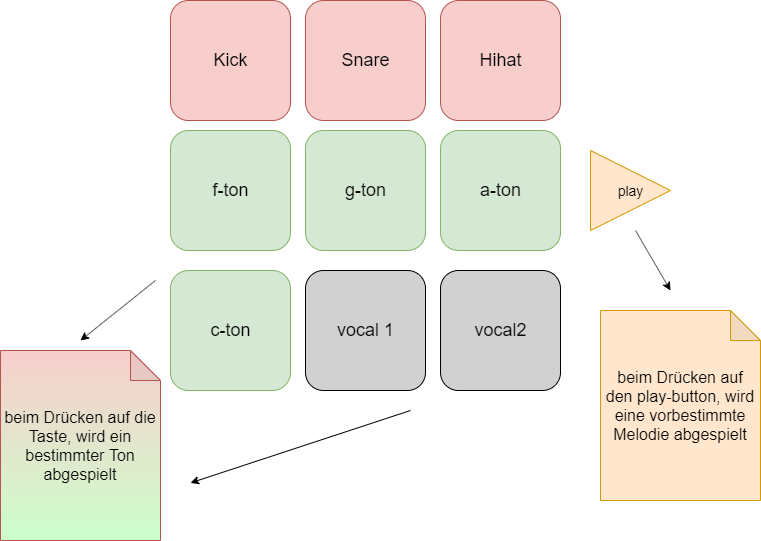

The diagram above was exported from draw.io. Its source (the exported page's mxGraphModel, read from the mxfile embedded in the PNG):
<mxGraphModel dx="1024" dy="566" grid="1" gridSize="10" guides="1" tooltips="1" connect="1" arrows="1" fold="1" page="1" pageScale="1" pageWidth="850" pageHeight="1100" math="0" shadow="0">
  <root>
    <mxCell id="0" />
    <mxCell id="1" parent="0" />
    <mxCell id="ezgAkGu6USnkQdHnRD7O-1" value="&lt;font style=&quot;font-size: 18px&quot;&gt;Kick&lt;/font&gt;" style="rounded=1;whiteSpace=wrap;html=1;fillColor=#f8cecc;strokeColor=#b85450;" vertex="1" parent="1">
      <mxGeometry x="170" y="40" width="120" height="120" as="geometry" />
    </mxCell>
    <mxCell id="ezgAkGu6USnkQdHnRD7O-2" value="&lt;font style=&quot;font-size: 18px&quot;&gt;Snare&lt;/font&gt;" style="rounded=1;whiteSpace=wrap;html=1;fillColor=#f8cecc;strokeColor=#b85450;" vertex="1" parent="1">
      <mxGeometry x="305" y="40" width="120" height="120" as="geometry" />
    </mxCell>
    <mxCell id="ezgAkGu6USnkQdHnRD7O-3" value="&lt;font style=&quot;font-size: 18px&quot;&gt;Hihat&lt;/font&gt;" style="rounded=1;whiteSpace=wrap;html=1;fillColor=#f8cecc;strokeColor=#b85450;" vertex="1" parent="1">
      <mxGeometry x="440" y="40" width="120" height="120" as="geometry" />
    </mxCell>
    <mxCell id="ezgAkGu6USnkQdHnRD7O-4" value="&lt;font style=&quot;font-size: 18px&quot;&gt;a-ton&lt;/font&gt;" style="rounded=1;whiteSpace=wrap;html=1;fillColor=#d5e8d4;strokeColor=#82b366;" vertex="1" parent="1">
      <mxGeometry x="440" y="170" width="120" height="120" as="geometry" />
    </mxCell>
    <mxCell id="ezgAkGu6USnkQdHnRD7O-5" value="&lt;font style=&quot;font-size: 18px&quot;&gt;g-ton&lt;/font&gt;" style="rounded=1;whiteSpace=wrap;html=1;fillColor=#d5e8d4;strokeColor=#82b366;" vertex="1" parent="1">
      <mxGeometry x="305" y="170" width="120" height="120" as="geometry" />
    </mxCell>
    <mxCell id="ezgAkGu6USnkQdHnRD7O-6" value="&lt;font style=&quot;font-size: 18px&quot;&gt;f-ton&lt;/font&gt;" style="rounded=1;whiteSpace=wrap;html=1;fillColor=#d5e8d4;strokeColor=#82b366;" vertex="1" parent="1">
      <mxGeometry x="170" y="170" width="120" height="120" as="geometry" />
    </mxCell>
    <mxCell id="ezgAkGu6USnkQdHnRD7O-7" value="&lt;font style=&quot;font-size: 18px ; background-color: rgb(209 , 209 , 209)&quot;&gt;vocal2&lt;/font&gt;" style="rounded=1;whiteSpace=wrap;html=1;fillColor=#D1D1D1;" vertex="1" parent="1">
      <mxGeometry x="440" y="310" width="120" height="120" as="geometry" />
    </mxCell>
    <mxCell id="ezgAkGu6USnkQdHnRD7O-8" value="&lt;font style=&quot;font-size: 18px&quot;&gt;vocal 1&lt;/font&gt;" style="rounded=1;whiteSpace=wrap;html=1;fillColor=#D1D1D1;" vertex="1" parent="1">
      <mxGeometry x="305" y="310" width="120" height="120" as="geometry" />
    </mxCell>
    <mxCell id="ezgAkGu6USnkQdHnRD7O-9" value="&lt;font style=&quot;font-size: 18px&quot;&gt;c-ton&lt;/font&gt;" style="rounded=1;whiteSpace=wrap;html=1;fillColor=#d5e8d4;strokeColor=#82b366;" vertex="1" parent="1">
      <mxGeometry x="170" y="310" width="120" height="120" as="geometry" />
    </mxCell>
    <mxCell id="ezgAkGu6USnkQdHnRD7O-10" value="&lt;font style=&quot;font-size: 14px&quot;&gt;play&lt;/font&gt;" style="triangle;whiteSpace=wrap;html=1;fillColor=#ffe6cc;strokeColor=#d79b00;" vertex="1" parent="1">
      <mxGeometry x="590" y="190" width="80" height="80" as="geometry" />
    </mxCell>
    <mxCell id="ezgAkGu6USnkQdHnRD7O-11" value="&lt;font size=&quot;3&quot;&gt;beim Drücken auf die Taste, wird ein bestimmter Ton abgespielt&lt;/font&gt;" style="shape=note;whiteSpace=wrap;html=1;backgroundOutline=1;darkOpacity=0.05;fillColor=#f8cecc;strokeColor=#b85450;gradientColor=#CCFFCC;" vertex="1" parent="1">
      <mxGeometry y="390" width="160" height="190" as="geometry" />
    </mxCell>
    <mxCell id="ezgAkGu6USnkQdHnRD7O-12" value="" style="endArrow=classic;html=1;" edge="1" parent="1">
      <mxGeometry width="50" height="50" relative="1" as="geometry">
        <mxPoint x="155" y="320" as="sourcePoint" />
        <mxPoint x="80" y="380" as="targetPoint" />
      </mxGeometry>
    </mxCell>
    <mxCell id="ezgAkGu6USnkQdHnRD7O-13" value="" style="endArrow=classic;html=1;" edge="1" parent="1">
      <mxGeometry width="50" height="50" relative="1" as="geometry">
        <mxPoint x="635" y="270" as="sourcePoint" />
        <mxPoint x="670" y="330" as="targetPoint" />
        <Array as="points" />
      </mxGeometry>
    </mxCell>
    <mxCell id="ezgAkGu6USnkQdHnRD7O-14" value="&lt;font size=&quot;3&quot;&gt;beim Drücken auf den play-button, wird eine vorbestimmte Melodie abgespielt&lt;/font&gt;" style="shape=note;whiteSpace=wrap;html=1;backgroundOutline=1;darkOpacity=0.05;fillColor=#ffe6cc;strokeColor=#d79b00;" vertex="1" parent="1">
      <mxGeometry x="600" y="350" width="160" height="190" as="geometry" />
    </mxCell>
    <mxCell id="ezgAkGu6USnkQdHnRD7O-15" value="" style="endArrow=classic;html=1;" edge="1" parent="1">
      <mxGeometry width="50" height="50" relative="1" as="geometry">
        <mxPoint x="410" y="450" as="sourcePoint" />
        <mxPoint x="190" y="522.4000244140625" as="targetPoint" />
      </mxGeometry>
    </mxCell>
  </root>
</mxGraphModel>